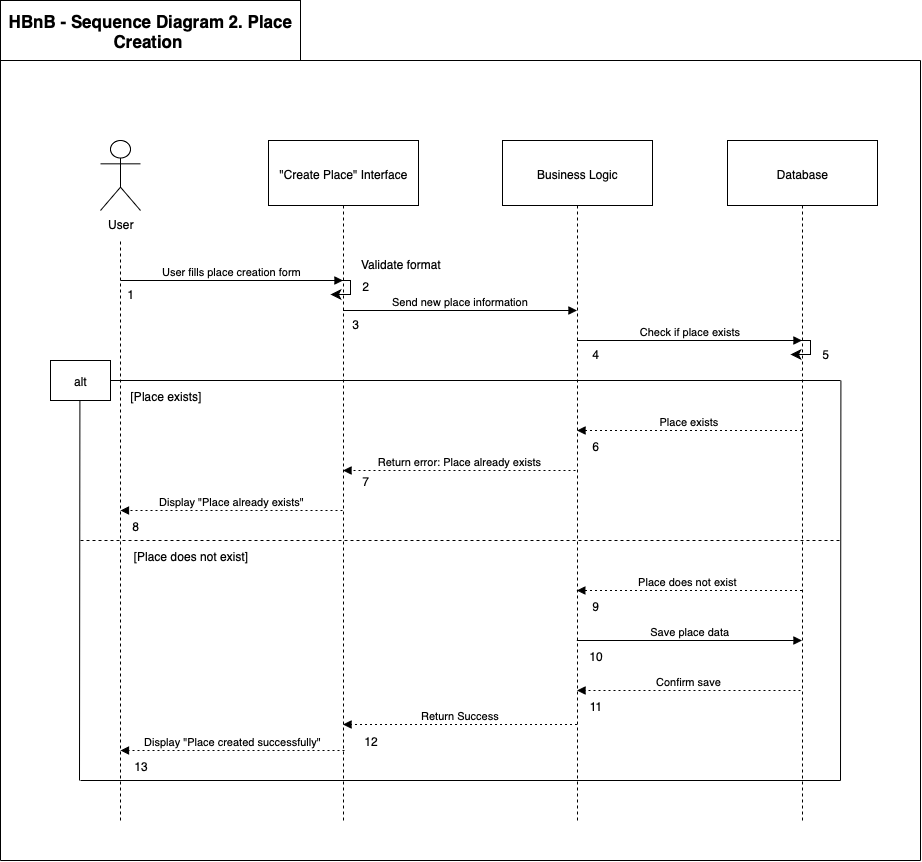

The diagram above was exported from draw.io. Its source (the exported page's mxGraphModel, read from the mxfile embedded in the PNG):
<mxGraphModel dx="1702" dy="1833" grid="1" gridSize="10" guides="1" tooltips="1" connect="1" arrows="1" fold="1" page="1" pageScale="1" pageWidth="827" pageHeight="1169" math="0" shadow="0">
  <root>
    <mxCell id="0" />
    <mxCell id="1" parent="0" />
    <mxCell id="3" value="&quot;Create Place&quot; Interface" style="shape=umlLifeline;perimeter=lifelinePerimeter;whiteSpace=wrap;container=1;dropTarget=0;collapsible=0;recursiveResize=0;outlineConnect=0;portConstraint=eastwest;newEdgeStyle={&quot;edgeStyle&quot;:&quot;elbowEdgeStyle&quot;,&quot;elbow&quot;:&quot;vertical&quot;,&quot;curved&quot;:0,&quot;rounded&quot;:0};size=65;" parent="1" vertex="1">
      <mxGeometry x="228" width="150" height="680" as="geometry" />
    </mxCell>
    <mxCell id="4" value="Business Logic" style="shape=umlLifeline;perimeter=lifelinePerimeter;whiteSpace=wrap;container=1;dropTarget=0;collapsible=0;recursiveResize=0;outlineConnect=0;portConstraint=eastwest;newEdgeStyle={&quot;edgeStyle&quot;:&quot;elbowEdgeStyle&quot;,&quot;elbow&quot;:&quot;vertical&quot;,&quot;curved&quot;:0,&quot;rounded&quot;:0};size=65;" parent="1" vertex="1">
      <mxGeometry x="462" width="150" height="680" as="geometry" />
    </mxCell>
    <mxCell id="5" value="Database" style="shape=umlLifeline;perimeter=lifelinePerimeter;whiteSpace=wrap;container=1;dropTarget=0;collapsible=0;recursiveResize=0;outlineConnect=0;portConstraint=eastwest;newEdgeStyle={&quot;edgeStyle&quot;:&quot;elbowEdgeStyle&quot;,&quot;elbow&quot;:&quot;vertical&quot;,&quot;curved&quot;:0,&quot;rounded&quot;:0};size=65;" parent="1" vertex="1">
      <mxGeometry x="687" width="150" height="680" as="geometry" />
    </mxCell>
    <mxCell id="9" value="User fills place creation form" style="verticalAlign=bottom;edgeStyle=elbowEdgeStyle;elbow=vertical;curved=0;rounded=0;endArrow=block;" parent="1" edge="1">
      <mxGeometry relative="1" as="geometry">
        <Array as="points">
          <mxPoint x="198" y="140" />
        </Array>
        <mxPoint x="80" y="140" as="sourcePoint" />
        <mxPoint x="302.5" y="140" as="targetPoint" />
      </mxGeometry>
    </mxCell>
    <mxCell id="10" value="Send new place information" style="verticalAlign=bottom;edgeStyle=elbowEdgeStyle;elbow=vertical;curved=0;rounded=0;endArrow=block;" parent="1" edge="1">
      <mxGeometry relative="1" as="geometry">
        <Array as="points">
          <mxPoint x="429" y="170" />
        </Array>
        <mxPoint x="302.5" y="170" as="sourcePoint" />
        <mxPoint x="536.5" y="170" as="targetPoint" />
      </mxGeometry>
    </mxCell>
    <mxCell id="11" value="Check if place exists" style="verticalAlign=bottom;edgeStyle=elbowEdgeStyle;elbow=vertical;curved=0;rounded=0;endArrow=block;" parent="1" edge="1">
      <mxGeometry relative="1" as="geometry">
        <Array as="points">
          <mxPoint x="658" y="200" />
        </Array>
        <mxPoint x="536.5" y="200" as="sourcePoint" />
        <mxPoint x="761.5" y="200" as="targetPoint" />
      </mxGeometry>
    </mxCell>
    <mxCell id="12" value="Place exists" style="verticalAlign=bottom;edgeStyle=elbowEdgeStyle;elbow=vertical;curved=0;rounded=0;dashed=1;dashPattern=2 3;endArrow=block;" parent="1" edge="1">
      <mxGeometry relative="1" as="geometry">
        <Array as="points">
          <mxPoint x="661" y="290" />
        </Array>
        <mxPoint x="761.5" y="290" as="sourcePoint" />
        <mxPoint x="536.5" y="290" as="targetPoint" />
      </mxGeometry>
    </mxCell>
    <mxCell id="19" value="Save place data" style="verticalAlign=bottom;edgeStyle=elbowEdgeStyle;elbow=vertical;curved=0;rounded=0;endArrow=block;" parent="1" edge="1">
      <mxGeometry relative="1" as="geometry">
        <Array as="points">
          <mxPoint x="658" y="500" />
        </Array>
        <mxPoint x="536.3235294117646" y="500" as="sourcePoint" />
        <mxPoint x="761.5" y="500" as="targetPoint" />
      </mxGeometry>
    </mxCell>
    <mxCell id="20" value="Place does not exist " style="verticalAlign=bottom;edgeStyle=elbowEdgeStyle;elbow=vertical;curved=0;rounded=0;dashed=1;dashPattern=2 3;endArrow=block;" parent="1" edge="1">
      <mxGeometry relative="1" as="geometry">
        <Array as="points">
          <mxPoint x="661" y="450" />
        </Array>
        <mxPoint x="761.5" y="450" as="sourcePoint" />
        <mxPoint x="536.3235294117646" y="450" as="targetPoint" />
      </mxGeometry>
    </mxCell>
    <mxCell id="ZkSH9vGmXsdOZsf8He5D-26" value="" style="endArrow=none;html=1;rounded=0;" edge="1" parent="1">
      <mxGeometry width="50" height="50" relative="1" as="geometry">
        <mxPoint x="39" y="640" as="sourcePoint" />
        <mxPoint x="39.41" y="260" as="targetPoint" />
      </mxGeometry>
    </mxCell>
    <mxCell id="ZkSH9vGmXsdOZsf8He5D-27" value="User" style="shape=umlActor;verticalLabelPosition=bottom;verticalAlign=top;html=1;outlineConnect=0;" vertex="1" parent="1">
      <mxGeometry x="60" width="40" height="70" as="geometry" />
    </mxCell>
    <mxCell id="ZkSH9vGmXsdOZsf8He5D-29" value="" style="endArrow=none;dashed=1;html=1;rounded=0;" edge="1" parent="1">
      <mxGeometry width="50" height="50" relative="1" as="geometry">
        <mxPoint x="80" y="680" as="sourcePoint" />
        <mxPoint x="80" y="100" as="targetPoint" />
      </mxGeometry>
    </mxCell>
    <mxCell id="ZkSH9vGmXsdOZsf8He5D-30" value="alt" style="rounded=0;whiteSpace=wrap;html=1;" vertex="1" parent="1">
      <mxGeometry x="10" y="220" width="60" height="40" as="geometry" />
    </mxCell>
    <mxCell id="ZkSH9vGmXsdOZsf8He5D-31" value="" style="endArrow=none;html=1;rounded=0;entryX=1;entryY=0.5;entryDx=0;entryDy=0;" edge="1" parent="1" target="ZkSH9vGmXsdOZsf8He5D-30">
      <mxGeometry width="50" height="50" relative="1" as="geometry">
        <mxPoint x="800" y="240" as="sourcePoint" />
        <mxPoint x="30" y="230" as="targetPoint" />
      </mxGeometry>
    </mxCell>
    <mxCell id="ZkSH9vGmXsdOZsf8He5D-32" value="" style="edgeStyle=segmentEdgeStyle;endArrow=classic;html=1;curved=0;rounded=0;endSize=8;startSize=8;" edge="1" parent="1">
      <mxGeometry width="50" height="50" relative="1" as="geometry">
        <mxPoint x="290" y="140" as="sourcePoint" />
        <mxPoint x="290" y="154" as="targetPoint" />
        <Array as="points">
          <mxPoint x="310" y="140" />
        </Array>
      </mxGeometry>
    </mxCell>
    <mxCell id="ZkSH9vGmXsdOZsf8He5D-33" value="" style="edgeStyle=segmentEdgeStyle;endArrow=classic;html=1;curved=0;rounded=0;endSize=8;startSize=8;" edge="1" parent="1">
      <mxGeometry width="50" height="50" relative="1" as="geometry">
        <mxPoint x="750" y="200" as="sourcePoint" />
        <mxPoint x="750" y="214" as="targetPoint" />
        <Array as="points">
          <mxPoint x="770" y="200" />
        </Array>
      </mxGeometry>
    </mxCell>
    <mxCell id="ZkSH9vGmXsdOZsf8He5D-34" value="Return error: Place already exists" style="verticalAlign=bottom;edgeStyle=elbowEdgeStyle;elbow=horizontal;curved=0;rounded=0;dashed=1;dashPattern=2 3;endArrow=block;" edge="1" parent="1" target="3">
      <mxGeometry relative="1" as="geometry">
        <Array as="points">
          <mxPoint x="434.5" y="330" />
        </Array>
        <mxPoint x="535" y="330" as="sourcePoint" />
        <mxPoint x="310" y="330" as="targetPoint" />
      </mxGeometry>
    </mxCell>
    <mxCell id="ZkSH9vGmXsdOZsf8He5D-35" value="Display &quot;Place already exists&quot;" style="verticalAlign=bottom;edgeStyle=elbowEdgeStyle;elbow=horizontal;curved=0;rounded=0;dashed=1;dashPattern=2 3;endArrow=block;" edge="1" parent="1">
      <mxGeometry relative="1" as="geometry">
        <Array as="points">
          <mxPoint x="201.5" y="370" />
        </Array>
        <mxPoint x="302" y="370" as="sourcePoint" />
        <mxPoint x="80" y="370" as="targetPoint" />
      </mxGeometry>
    </mxCell>
    <mxCell id="ZkSH9vGmXsdOZsf8He5D-36" value="" style="endArrow=none;dashed=1;html=1;rounded=0;" edge="1" parent="1">
      <mxGeometry width="50" height="50" relative="1" as="geometry">
        <mxPoint x="40" y="400" as="sourcePoint" />
        <mxPoint x="800" y="400" as="targetPoint" />
      </mxGeometry>
    </mxCell>
    <mxCell id="ZkSH9vGmXsdOZsf8He5D-37" value="[Place exists]" style="text;html=1;align=center;verticalAlign=middle;resizable=0;points=[];autosize=1;strokeColor=none;fillColor=none;" vertex="1" parent="1">
      <mxGeometry x="80" y="240" width="90" height="30" as="geometry" />
    </mxCell>
    <mxCell id="ZkSH9vGmXsdOZsf8He5D-38" value="[Place does not exist]" style="text;html=1;align=center;verticalAlign=middle;resizable=0;points=[];autosize=1;strokeColor=none;fillColor=none;" vertex="1" parent="1">
      <mxGeometry x="80" y="400" width="140" height="30" as="geometry" />
    </mxCell>
    <mxCell id="ZkSH9vGmXsdOZsf8He5D-39" value="Confirm save" style="verticalAlign=bottom;edgeStyle=elbowEdgeStyle;elbow=vertical;curved=0;rounded=0;dashed=1;dashPattern=2 3;endArrow=block;" edge="1" parent="1" target="4">
      <mxGeometry relative="1" as="geometry">
        <Array as="points">
          <mxPoint x="664.6764705882354" y="550" />
        </Array>
        <mxPoint x="760" y="550" as="sourcePoint" />
        <mxPoint x="540" y="550" as="targetPoint" />
      </mxGeometry>
    </mxCell>
    <mxCell id="ZkSH9vGmXsdOZsf8He5D-40" value="Return Success" style="verticalAlign=bottom;edgeStyle=elbowEdgeStyle;elbow=vertical;curved=0;rounded=0;dashed=1;dashPattern=2 3;endArrow=block;" edge="1" parent="1" source="4" target="3">
      <mxGeometry relative="1" as="geometry">
        <Array as="points">
          <mxPoint x="437.67647058823536" y="584" />
        </Array>
        <mxPoint x="533" y="584" as="sourcePoint" />
        <mxPoint x="310" y="584" as="targetPoint" />
      </mxGeometry>
    </mxCell>
    <mxCell id="ZkSH9vGmXsdOZsf8He5D-41" value="Display &quot;Place created successfully&quot;" style="verticalAlign=bottom;edgeStyle=elbowEdgeStyle;elbow=horizontal;curved=0;rounded=0;dashed=1;dashPattern=2 3;endArrow=block;" edge="1" parent="1">
      <mxGeometry relative="1" as="geometry">
        <Array as="points">
          <mxPoint x="204.67647058823536" y="610" />
        </Array>
        <mxPoint x="304" y="610" as="sourcePoint" />
        <mxPoint x="80" y="610" as="targetPoint" />
      </mxGeometry>
    </mxCell>
    <mxCell id="ZkSH9vGmXsdOZsf8He5D-42" value="" style="endArrow=none;html=1;rounded=0;" edge="1" parent="1">
      <mxGeometry width="50" height="50" relative="1" as="geometry">
        <mxPoint x="800" y="640" as="sourcePoint" />
        <mxPoint x="800.41" y="240" as="targetPoint" />
      </mxGeometry>
    </mxCell>
    <mxCell id="ZkSH9vGmXsdOZsf8He5D-43" value="" style="endArrow=none;html=1;rounded=0;" edge="1" parent="1">
      <mxGeometry width="50" height="50" relative="1" as="geometry">
        <mxPoint x="800" y="640" as="sourcePoint" />
        <mxPoint x="40" y="640" as="targetPoint" />
      </mxGeometry>
    </mxCell>
    <mxCell id="ZkSH9vGmXsdOZsf8He5D-44" value="" style="endArrow=none;html=1;rounded=0;" edge="1" parent="1">
      <mxGeometry width="50" height="50" relative="1" as="geometry">
        <mxPoint x="-40" y="720" as="sourcePoint" />
        <mxPoint x="-40" y="-80" as="targetPoint" />
      </mxGeometry>
    </mxCell>
    <mxCell id="ZkSH9vGmXsdOZsf8He5D-45" value="" style="endArrow=none;html=1;rounded=0;" edge="1" parent="1">
      <mxGeometry width="50" height="50" relative="1" as="geometry">
        <mxPoint x="880" y="720" as="sourcePoint" />
        <mxPoint x="880" y="-80" as="targetPoint" />
      </mxGeometry>
    </mxCell>
    <mxCell id="ZkSH9vGmXsdOZsf8He5D-46" value="" style="endArrow=none;html=1;rounded=0;" edge="1" parent="1">
      <mxGeometry width="50" height="50" relative="1" as="geometry">
        <mxPoint x="880" y="720" as="sourcePoint" />
        <mxPoint x="-40" y="720" as="targetPoint" />
      </mxGeometry>
    </mxCell>
    <mxCell id="ZkSH9vGmXsdOZsf8He5D-47" value="" style="endArrow=none;html=1;rounded=0;" edge="1" parent="1">
      <mxGeometry width="50" height="50" relative="1" as="geometry">
        <mxPoint x="880" y="-80" as="sourcePoint" />
        <mxPoint x="-40" y="-80" as="targetPoint" />
      </mxGeometry>
    </mxCell>
    <mxCell id="ZkSH9vGmXsdOZsf8He5D-49" value="1" style="text;html=1;align=center;verticalAlign=middle;resizable=0;points=[];autosize=1;strokeColor=none;fillColor=none;" vertex="1" parent="1">
      <mxGeometry x="75" y="138" width="30" height="30" as="geometry" />
    </mxCell>
    <mxCell id="ZkSH9vGmXsdOZsf8He5D-50" value="2" style="text;html=1;align=center;verticalAlign=middle;resizable=0;points=[];autosize=1;strokeColor=none;fillColor=none;" vertex="1" parent="1">
      <mxGeometry x="310" y="130" width="30" height="30" as="geometry" />
    </mxCell>
    <mxCell id="ZkSH9vGmXsdOZsf8He5D-51" value="Validate format" style="text;html=1;align=center;verticalAlign=middle;resizable=0;points=[];autosize=1;strokeColor=none;fillColor=none;" vertex="1" parent="1">
      <mxGeometry x="310" y="108" width="100" height="30" as="geometry" />
    </mxCell>
    <mxCell id="ZkSH9vGmXsdOZsf8He5D-52" value="3" style="text;html=1;align=center;verticalAlign=middle;resizable=0;points=[];autosize=1;strokeColor=none;fillColor=none;" vertex="1" parent="1">
      <mxGeometry x="300" y="168" width="30" height="30" as="geometry" />
    </mxCell>
    <mxCell id="ZkSH9vGmXsdOZsf8He5D-53" value="4" style="text;html=1;align=center;verticalAlign=middle;resizable=0;points=[];autosize=1;strokeColor=none;fillColor=none;" vertex="1" parent="1">
      <mxGeometry x="540" y="198" width="30" height="30" as="geometry" />
    </mxCell>
    <mxCell id="ZkSH9vGmXsdOZsf8He5D-54" value="5" style="text;html=1;align=center;verticalAlign=middle;resizable=0;points=[];autosize=1;strokeColor=none;fillColor=none;" vertex="1" parent="1">
      <mxGeometry x="770" y="198" width="30" height="30" as="geometry" />
    </mxCell>
    <mxCell id="ZkSH9vGmXsdOZsf8He5D-55" value="6" style="text;html=1;align=center;verticalAlign=middle;resizable=0;points=[];autosize=1;strokeColor=none;fillColor=none;" vertex="1" parent="1">
      <mxGeometry x="540" y="290" width="30" height="30" as="geometry" />
    </mxCell>
    <mxCell id="ZkSH9vGmXsdOZsf8He5D-56" value="7" style="text;html=1;align=center;verticalAlign=middle;resizable=0;points=[];autosize=1;strokeColor=none;fillColor=none;" vertex="1" parent="1">
      <mxGeometry x="310" y="325" width="30" height="30" as="geometry" />
    </mxCell>
    <mxCell id="ZkSH9vGmXsdOZsf8He5D-57" value="8" style="text;html=1;align=center;verticalAlign=middle;resizable=0;points=[];autosize=1;strokeColor=none;fillColor=none;" vertex="1" parent="1">
      <mxGeometry x="80" y="370" width="30" height="30" as="geometry" />
    </mxCell>
    <mxCell id="ZkSH9vGmXsdOZsf8He5D-58" value="9" style="text;html=1;align=center;verticalAlign=middle;resizable=0;points=[];autosize=1;strokeColor=none;fillColor=none;" vertex="1" parent="1">
      <mxGeometry x="540" y="450" width="30" height="30" as="geometry" />
    </mxCell>
    <mxCell id="ZkSH9vGmXsdOZsf8He5D-59" value="10" style="text;html=1;align=center;verticalAlign=middle;resizable=0;points=[];autosize=1;strokeColor=none;fillColor=none;" vertex="1" parent="1">
      <mxGeometry x="535" y="500" width="40" height="30" as="geometry" />
    </mxCell>
    <mxCell id="ZkSH9vGmXsdOZsf8He5D-60" value="11" style="text;html=1;align=center;verticalAlign=middle;resizable=0;points=[];autosize=1;strokeColor=none;fillColor=none;" vertex="1" parent="1">
      <mxGeometry x="535" y="550" width="40" height="30" as="geometry" />
    </mxCell>
    <mxCell id="ZkSH9vGmXsdOZsf8He5D-61" value="12" style="text;html=1;align=center;verticalAlign=middle;resizable=0;points=[];autosize=1;strokeColor=none;fillColor=none;" vertex="1" parent="1">
      <mxGeometry x="310" y="585" width="40" height="30" as="geometry" />
    </mxCell>
    <mxCell id="ZkSH9vGmXsdOZsf8He5D-62" value="13" style="text;html=1;align=center;verticalAlign=middle;resizable=0;points=[];autosize=1;strokeColor=none;fillColor=none;" vertex="1" parent="1">
      <mxGeometry x="80" y="610" width="40" height="30" as="geometry" />
    </mxCell>
    <mxCell id="ZkSH9vGmXsdOZsf8He5D-63" value="&lt;span style=&quot;font-size: 17px; font-weight: 700; white-space: nowrap;&quot;&gt;HBnB - Sequence Diagram 2.&amp;nbsp;&lt;/span&gt;&lt;strong style=&quot;font-size: 17px; box-sizing: border-box; caret-color: rgb(41, 39, 40); font-family: aktiv-grotesk, sans-serif; text-align: left;&quot;&gt;Place Creation&lt;/strong&gt;&lt;span style=&quot;font-size: 17px; font-weight: 700; white-space: nowrap;&quot;&gt;&amp;nbsp;&lt;/span&gt;" style="rounded=0;whiteSpace=wrap;html=1;" vertex="1" parent="1">
      <mxGeometry x="-40" y="-140" width="300" height="60" as="geometry" />
    </mxCell>
  </root>
</mxGraphModel>